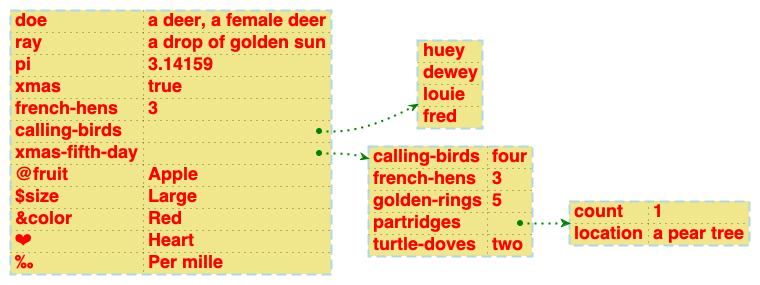

The diagram above was rendered by PlantUML. Its source (embedded in the PNG):
@startyaml
<style>
yamlDiagram {
  node {
    BackGroundColor lightblue
    LineColor lightblue
    FontName Helvetica
    FontColor red
    FontSize 18
    FontStyle bold
    BackGroundColor Khaki
    RoundCorner 0
    LineThickness 2
    LineStyle 10;5
    separator {
      LineThickness 0.5
      LineColor black
      LineStyle 1;5
    }
  }
  arrow {
    BackGroundColor lightblue
    LineColor green
    LineThickness 2
    LineStyle 2;5
  }
  highlight {
    BackGroundColor red
    FontColor white
    FontStyle italic
  }
}
</style>
doe: "a deer, a female deer"
ray: "a drop of golden sun"
pi: 3.14159
xmas: true
french-hens: 3
calling-birds: 
	- huey
	- dewey
	- louie
	- fred
xmas-fifth-day: 
	calling-birds: four
	french-hens: 3
	golden-rings: 5
	partridges: 
		count: 1
		location: "a pear tree"
	turtle-doves: two
@fruit: Apple
$size: Large
&color: Red
❤: Heart
‰: Per mille
@endyaml